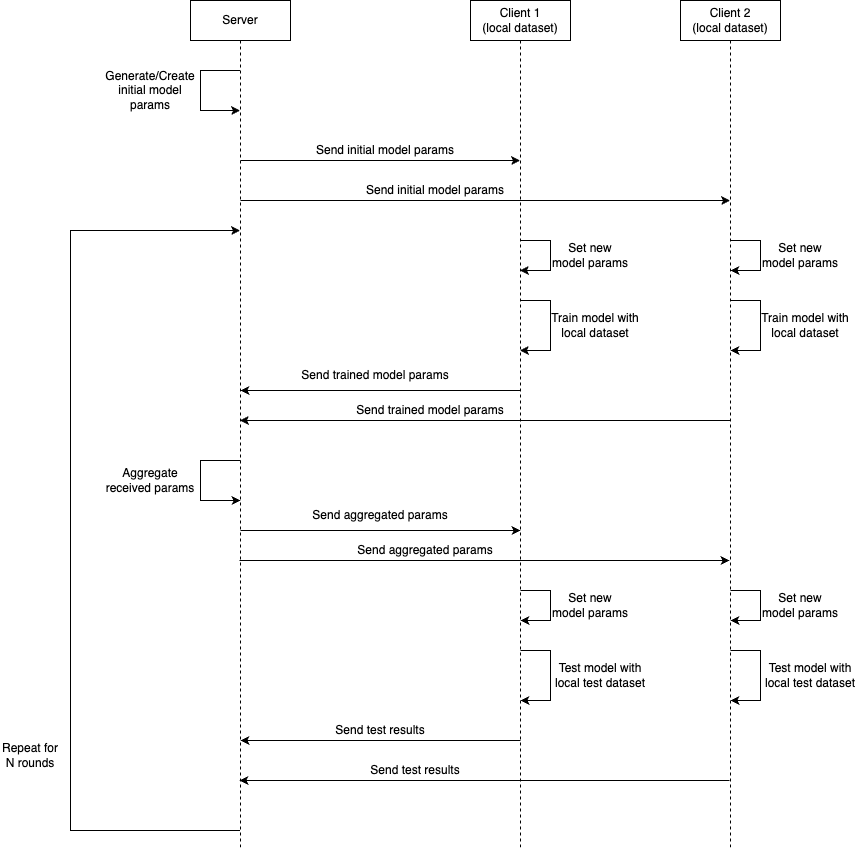

The diagram above was exported from draw.io. Its source (the exported page's mxGraphModel, read from the mxfile embedded in the PNG):
<mxGraphModel dx="2261" dy="797" grid="1" gridSize="10" guides="1" tooltips="1" connect="1" arrows="1" fold="1" page="1" pageScale="1" pageWidth="827" pageHeight="1169" math="0" shadow="0">
  <root>
    <mxCell id="0" />
    <mxCell id="1" parent="0" />
    <mxCell id="9zS9n05dwRR-HCXezUi8-1" value="Server" style="shape=umlLifeline;perimeter=lifelinePerimeter;whiteSpace=wrap;html=1;container=1;dropTarget=0;collapsible=0;recursiveResize=0;outlineConnect=0;portConstraint=eastwest;newEdgeStyle={&quot;edgeStyle&quot;:&quot;elbowEdgeStyle&quot;,&quot;elbow&quot;:&quot;vertical&quot;,&quot;curved&quot;:0,&quot;rounded&quot;:0};" vertex="1" parent="1">
      <mxGeometry x="120" y="120" width="100" height="850" as="geometry" />
    </mxCell>
    <mxCell id="9zS9n05dwRR-HCXezUi8-2" value="Client 1&lt;br&gt;(local dataset)" style="shape=umlLifeline;perimeter=lifelinePerimeter;whiteSpace=wrap;html=1;container=1;dropTarget=0;collapsible=0;recursiveResize=0;outlineConnect=0;portConstraint=eastwest;newEdgeStyle={&quot;edgeStyle&quot;:&quot;elbowEdgeStyle&quot;,&quot;elbow&quot;:&quot;vertical&quot;,&quot;curved&quot;:0,&quot;rounded&quot;:0};" vertex="1" parent="1">
      <mxGeometry x="400" y="120" width="100" height="850" as="geometry" />
    </mxCell>
    <mxCell id="9zS9n05dwRR-HCXezUi8-4" value="Client 2&lt;br&gt;(local dataset)" style="shape=umlLifeline;perimeter=lifelinePerimeter;whiteSpace=wrap;html=1;container=1;dropTarget=0;collapsible=0;recursiveResize=0;outlineConnect=0;portConstraint=eastwest;newEdgeStyle={&quot;edgeStyle&quot;:&quot;elbowEdgeStyle&quot;,&quot;elbow&quot;:&quot;vertical&quot;,&quot;curved&quot;:0,&quot;rounded&quot;:0};" vertex="1" parent="1">
      <mxGeometry x="610" y="120" width="100" height="850" as="geometry" />
    </mxCell>
    <mxCell id="9zS9n05dwRR-HCXezUi8-8" value="" style="endArrow=classic;html=1;rounded=0;" edge="1" parent="1" source="9zS9n05dwRR-HCXezUi8-1" target="9zS9n05dwRR-HCXezUi8-1">
      <mxGeometry width="50" height="50" relative="1" as="geometry">
        <mxPoint x="170" y="200" as="sourcePoint" />
        <mxPoint x="180" y="220" as="targetPoint" />
        <Array as="points">
          <mxPoint x="130" y="190" />
          <mxPoint x="130" y="230" />
        </Array>
      </mxGeometry>
    </mxCell>
    <mxCell id="9zS9n05dwRR-HCXezUi8-9" value="&lt;div style=&quot;&quot;&gt;&lt;span style=&quot;background-color: initial;&quot;&gt;Generate/Create initial model params&lt;/span&gt;&lt;/div&gt;" style="text;html=1;strokeColor=none;fillColor=none;align=center;verticalAlign=middle;whiteSpace=wrap;rounded=0;" vertex="1" parent="1">
      <mxGeometry x="30" y="190" width="100" height="40" as="geometry" />
    </mxCell>
    <mxCell id="9zS9n05dwRR-HCXezUi8-10" value="" style="endArrow=classic;html=1;rounded=0;" edge="1" parent="1" target="9zS9n05dwRR-HCXezUi8-2">
      <mxGeometry width="50" height="50" relative="1" as="geometry">
        <mxPoint x="170" y="280" as="sourcePoint" />
        <mxPoint x="220" y="230" as="targetPoint" />
      </mxGeometry>
    </mxCell>
    <mxCell id="9zS9n05dwRR-HCXezUi8-11" value="Send initial model params" style="text;html=1;strokeColor=none;fillColor=none;align=center;verticalAlign=middle;whiteSpace=wrap;rounded=0;" vertex="1" parent="1">
      <mxGeometry x="240" y="255" width="150" height="30" as="geometry" />
    </mxCell>
    <mxCell id="9zS9n05dwRR-HCXezUi8-12" value="" style="endArrow=classic;html=1;rounded=0;" edge="1" parent="1" target="9zS9n05dwRR-HCXezUi8-4">
      <mxGeometry width="50" height="50" relative="1" as="geometry">
        <mxPoint x="170" y="320" as="sourcePoint" />
        <mxPoint x="450" y="320" as="targetPoint" />
      </mxGeometry>
    </mxCell>
    <mxCell id="9zS9n05dwRR-HCXezUi8-13" value="Send initial model params" style="text;html=1;strokeColor=none;fillColor=none;align=center;verticalAlign=middle;whiteSpace=wrap;rounded=0;" vertex="1" parent="1">
      <mxGeometry x="290" y="300" width="150" height="20" as="geometry" />
    </mxCell>
    <mxCell id="9zS9n05dwRR-HCXezUi8-14" value="" style="endArrow=classic;html=1;rounded=0;" edge="1" parent="1" target="9zS9n05dwRR-HCXezUi8-2">
      <mxGeometry width="50" height="50" relative="1" as="geometry">
        <mxPoint x="450" y="360" as="sourcePoint" />
        <mxPoint x="510" y="360" as="targetPoint" />
        <Array as="points">
          <mxPoint x="480" y="360" />
          <mxPoint x="480" y="390" />
        </Array>
      </mxGeometry>
    </mxCell>
    <mxCell id="9zS9n05dwRR-HCXezUi8-16" value="Set new model params" style="text;html=1;strokeColor=none;fillColor=none;align=center;verticalAlign=middle;whiteSpace=wrap;rounded=0;" vertex="1" parent="1">
      <mxGeometry x="480" y="360" width="80" height="30" as="geometry" />
    </mxCell>
    <mxCell id="9zS9n05dwRR-HCXezUi8-17" value="" style="endArrow=classic;html=1;rounded=0;" edge="1" parent="1" target="9zS9n05dwRR-HCXezUi8-2">
      <mxGeometry width="50" height="50" relative="1" as="geometry">
        <mxPoint x="450" y="420" as="sourcePoint" />
        <mxPoint x="450" y="450" as="targetPoint" />
        <Array as="points">
          <mxPoint x="480" y="420" />
          <mxPoint x="480" y="470" />
        </Array>
      </mxGeometry>
    </mxCell>
    <mxCell id="9zS9n05dwRR-HCXezUi8-18" value="Train model with local dataset" style="text;html=1;strokeColor=none;fillColor=none;align=center;verticalAlign=middle;whiteSpace=wrap;rounded=0;" vertex="1" parent="1">
      <mxGeometry x="480" y="430" width="90" height="30" as="geometry" />
    </mxCell>
    <mxCell id="9zS9n05dwRR-HCXezUi8-19" value="" style="endArrow=classic;html=1;rounded=0;" edge="1" parent="1">
      <mxGeometry width="50" height="50" relative="1" as="geometry">
        <mxPoint x="660" y="360" as="sourcePoint" />
        <mxPoint x="660" y="390" as="targetPoint" />
        <Array as="points">
          <mxPoint x="690" y="360" />
          <mxPoint x="690" y="390" />
        </Array>
      </mxGeometry>
    </mxCell>
    <mxCell id="9zS9n05dwRR-HCXezUi8-20" value="Set new model params" style="text;html=1;strokeColor=none;fillColor=none;align=center;verticalAlign=middle;whiteSpace=wrap;rounded=0;" vertex="1" parent="1">
      <mxGeometry x="690" y="360" width="80" height="30" as="geometry" />
    </mxCell>
    <mxCell id="9zS9n05dwRR-HCXezUi8-21" value="" style="endArrow=classic;html=1;rounded=0;" edge="1" parent="1">
      <mxGeometry width="50" height="50" relative="1" as="geometry">
        <mxPoint x="660" y="420" as="sourcePoint" />
        <mxPoint x="660" y="470" as="targetPoint" />
        <Array as="points">
          <mxPoint x="690" y="420" />
          <mxPoint x="690" y="470" />
        </Array>
      </mxGeometry>
    </mxCell>
    <mxCell id="9zS9n05dwRR-HCXezUi8-26" value="" style="endArrow=classic;html=1;rounded=0;" edge="1" parent="1">
      <mxGeometry width="50" height="50" relative="1" as="geometry">
        <mxPoint x="450" y="510" as="sourcePoint" />
        <mxPoint x="170" y="510" as="targetPoint" />
      </mxGeometry>
    </mxCell>
    <mxCell id="9zS9n05dwRR-HCXezUi8-27" value="Send trained model params" style="text;html=1;strokeColor=none;fillColor=none;align=center;verticalAlign=middle;whiteSpace=wrap;rounded=0;" vertex="1" parent="1">
      <mxGeometry x="230" y="480" width="150" height="30" as="geometry" />
    </mxCell>
    <mxCell id="9zS9n05dwRR-HCXezUi8-28" value="" style="endArrow=classic;html=1;rounded=0;" edge="1" parent="1" target="9zS9n05dwRR-HCXezUi8-1">
      <mxGeometry width="50" height="50" relative="1" as="geometry">
        <mxPoint x="660" y="540" as="sourcePoint" />
        <mxPoint x="380" y="540" as="targetPoint" />
      </mxGeometry>
    </mxCell>
    <mxCell id="9zS9n05dwRR-HCXezUi8-29" value="Send trained model params" style="text;html=1;strokeColor=none;fillColor=none;align=center;verticalAlign=middle;whiteSpace=wrap;rounded=0;" vertex="1" parent="1">
      <mxGeometry x="285" y="520" width="150" height="20" as="geometry" />
    </mxCell>
    <mxCell id="9zS9n05dwRR-HCXezUi8-30" value="" style="endArrow=classic;html=1;rounded=0;" edge="1" parent="1">
      <mxGeometry width="50" height="50" relative="1" as="geometry">
        <mxPoint x="170" y="580" as="sourcePoint" />
        <mxPoint x="170" y="620" as="targetPoint" />
        <Array as="points">
          <mxPoint x="130" y="580" />
          <mxPoint x="130" y="620" />
        </Array>
      </mxGeometry>
    </mxCell>
    <mxCell id="9zS9n05dwRR-HCXezUi8-31" value="&lt;div style=&quot;&quot;&gt;Aggregate received params&lt;br&gt;&lt;/div&gt;" style="text;html=1;strokeColor=none;fillColor=none;align=center;verticalAlign=middle;whiteSpace=wrap;rounded=0;" vertex="1" parent="1">
      <mxGeometry x="30" y="580" width="100" height="40" as="geometry" />
    </mxCell>
    <mxCell id="9zS9n05dwRR-HCXezUi8-32" value="" style="endArrow=classic;html=1;rounded=0;" edge="1" parent="1">
      <mxGeometry width="50" height="50" relative="1" as="geometry">
        <mxPoint x="170" y="650" as="sourcePoint" />
        <mxPoint x="450" y="650" as="targetPoint" />
      </mxGeometry>
    </mxCell>
    <mxCell id="9zS9n05dwRR-HCXezUi8-33" value="Send aggregated&amp;nbsp;params" style="text;html=1;strokeColor=none;fillColor=none;align=center;verticalAlign=middle;whiteSpace=wrap;rounded=0;" vertex="1" parent="1">
      <mxGeometry x="240" y="620" width="140" height="30" as="geometry" />
    </mxCell>
    <mxCell id="9zS9n05dwRR-HCXezUi8-34" value="" style="endArrow=classic;html=1;rounded=0;" edge="1" parent="1">
      <mxGeometry width="50" height="50" relative="1" as="geometry">
        <mxPoint x="169" y="680" as="sourcePoint" />
        <mxPoint x="659" y="680" as="targetPoint" />
      </mxGeometry>
    </mxCell>
    <mxCell id="9zS9n05dwRR-HCXezUi8-35" value="Send aggregated&amp;nbsp;params" style="text;html=1;strokeColor=none;fillColor=none;align=center;verticalAlign=middle;whiteSpace=wrap;rounded=0;" vertex="1" parent="1">
      <mxGeometry x="285" y="660" width="140" height="20" as="geometry" />
    </mxCell>
    <mxCell id="9zS9n05dwRR-HCXezUi8-40" value="" style="endArrow=classic;html=1;rounded=0;" edge="1" parent="1">
      <mxGeometry width="50" height="50" relative="1" as="geometry">
        <mxPoint x="450" y="710" as="sourcePoint" />
        <mxPoint x="450" y="740" as="targetPoint" />
        <Array as="points">
          <mxPoint x="480" y="710" />
          <mxPoint x="480" y="740" />
        </Array>
      </mxGeometry>
    </mxCell>
    <mxCell id="9zS9n05dwRR-HCXezUi8-41" value="Set new model params" style="text;html=1;strokeColor=none;fillColor=none;align=center;verticalAlign=middle;whiteSpace=wrap;rounded=0;" vertex="1" parent="1">
      <mxGeometry x="480" y="710" width="80" height="30" as="geometry" />
    </mxCell>
    <mxCell id="9zS9n05dwRR-HCXezUi8-42" value="" style="endArrow=classic;html=1;rounded=0;" edge="1" parent="1">
      <mxGeometry width="50" height="50" relative="1" as="geometry">
        <mxPoint x="450" y="770" as="sourcePoint" />
        <mxPoint x="450" y="820" as="targetPoint" />
        <Array as="points">
          <mxPoint x="480" y="770" />
          <mxPoint x="480" y="820" />
        </Array>
      </mxGeometry>
    </mxCell>
    <mxCell id="9zS9n05dwRR-HCXezUi8-43" value="Test model with local test dataset" style="text;html=1;strokeColor=none;fillColor=none;align=center;verticalAlign=middle;whiteSpace=wrap;rounded=0;" vertex="1" parent="1">
      <mxGeometry x="480" y="780" width="100" height="30" as="geometry" />
    </mxCell>
    <mxCell id="9zS9n05dwRR-HCXezUi8-44" value="" style="endArrow=classic;html=1;rounded=0;" edge="1" parent="1">
      <mxGeometry width="50" height="50" relative="1" as="geometry">
        <mxPoint x="660" y="710" as="sourcePoint" />
        <mxPoint x="660" y="740" as="targetPoint" />
        <Array as="points">
          <mxPoint x="690" y="710" />
          <mxPoint x="690" y="740" />
        </Array>
      </mxGeometry>
    </mxCell>
    <mxCell id="9zS9n05dwRR-HCXezUi8-45" value="Set new model params" style="text;html=1;strokeColor=none;fillColor=none;align=center;verticalAlign=middle;whiteSpace=wrap;rounded=0;" vertex="1" parent="1">
      <mxGeometry x="690" y="710" width="80" height="30" as="geometry" />
    </mxCell>
    <mxCell id="9zS9n05dwRR-HCXezUi8-46" value="" style="endArrow=classic;html=1;rounded=0;" edge="1" parent="1">
      <mxGeometry width="50" height="50" relative="1" as="geometry">
        <mxPoint x="660" y="770" as="sourcePoint" />
        <mxPoint x="660" y="820" as="targetPoint" />
        <Array as="points">
          <mxPoint x="690" y="770" />
          <mxPoint x="690" y="820" />
        </Array>
      </mxGeometry>
    </mxCell>
    <mxCell id="9zS9n05dwRR-HCXezUi8-47" value="Test model with local test dataset" style="text;html=1;strokeColor=none;fillColor=none;align=center;verticalAlign=middle;whiteSpace=wrap;rounded=0;" vertex="1" parent="1">
      <mxGeometry x="690" y="780" width="100" height="30" as="geometry" />
    </mxCell>
    <mxCell id="9zS9n05dwRR-HCXezUi8-48" value="" style="endArrow=classic;html=1;rounded=0;" edge="1" parent="1">
      <mxGeometry width="50" height="50" relative="1" as="geometry">
        <mxPoint x="450" y="860" as="sourcePoint" />
        <mxPoint x="170" y="860" as="targetPoint" />
      </mxGeometry>
    </mxCell>
    <mxCell id="9zS9n05dwRR-HCXezUi8-49" value="" style="endArrow=classic;html=1;rounded=0;" edge="1" parent="1">
      <mxGeometry width="50" height="50" relative="1" as="geometry">
        <mxPoint x="659" y="900" as="sourcePoint" />
        <mxPoint x="169" y="900" as="targetPoint" />
      </mxGeometry>
    </mxCell>
    <mxCell id="9zS9n05dwRR-HCXezUi8-50" value="Send test results" style="text;html=1;strokeColor=none;fillColor=none;align=center;verticalAlign=middle;whiteSpace=wrap;rounded=0;" vertex="1" parent="1">
      <mxGeometry x="235" y="840" width="150" height="20" as="geometry" />
    </mxCell>
    <mxCell id="9zS9n05dwRR-HCXezUi8-51" value="Send test results" style="text;html=1;strokeColor=none;fillColor=none;align=center;verticalAlign=middle;whiteSpace=wrap;rounded=0;" vertex="1" parent="1">
      <mxGeometry x="270" y="880" width="150" height="20" as="geometry" />
    </mxCell>
    <mxCell id="9zS9n05dwRR-HCXezUi8-52" value="" style="endArrow=classic;html=1;rounded=0;" edge="1" parent="1" target="9zS9n05dwRR-HCXezUi8-1">
      <mxGeometry width="50" height="50" relative="1" as="geometry">
        <mxPoint x="169.5" y="950" as="sourcePoint" />
        <mxPoint x="169.5" y="352.5" as="targetPoint" />
        <Array as="points">
          <mxPoint y="950" />
          <mxPoint y="350" />
        </Array>
      </mxGeometry>
    </mxCell>
    <mxCell id="9zS9n05dwRR-HCXezUi8-53" value="Repeat for N rounds" style="text;html=1;strokeColor=none;fillColor=none;align=center;verticalAlign=middle;whiteSpace=wrap;rounded=0;" vertex="1" parent="1">
      <mxGeometry x="-70" y="860" width="60" height="30" as="geometry" />
    </mxCell>
    <mxCell id="9zS9n05dwRR-HCXezUi8-54" value="Train model with local dataset" style="text;html=1;strokeColor=none;fillColor=none;align=center;verticalAlign=middle;whiteSpace=wrap;rounded=0;" vertex="1" parent="1">
      <mxGeometry x="690" y="430" width="90" height="30" as="geometry" />
    </mxCell>
  </root>
</mxGraphModel>